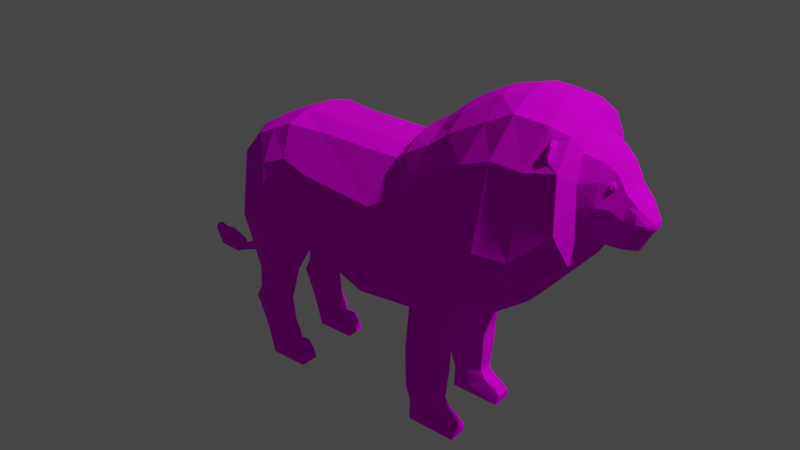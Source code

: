 # Source: lion.blend  (saved by Blender 2.80.75; exported with 4.5.12 LTS)
import bpy
from mathutils import Matrix  # noqa: F401  (used for matrix-valued properties, if any)

bpy.ops.wm.read_factory_settings(use_empty=True)
scene = bpy.context.scene
scene.name = 'Scene'

# ---- collections
col_collection = bpy.data.collections.new('Collection'); scene.collection.children.link(col_collection)

# ---- images (referenced by path relative to the original .blend; pixels are not part of the script)
import os
ASSET_DIR = os.environ.get("B2B_ASSET_DIR", "")  # directory of the original .blend (textures are referenced by path, not embedded)
HERE = os.path.dirname(os.path.abspath(__file__))  # packed textures are extracted next to this script under _unpacked/

def load_image(name, relpath, width, height, colorspace="sRGB"):
    """Load a texture the original file referenced (path relative to the .blend, or extracted next to this script)."""
    p = next((c for c in (os.path.join(HERE, relpath), os.path.join(ASSET_DIR, relpath)) if relpath and os.path.exists(c)), "")
    if p:
        img = bpy.data.images.load(p, check_existing=True)
        img.name = name
    else:  # same state as the original file: an image datablock whose file is absent (Cycles renders it pink)
        img = bpy.data.images.new(name, width, height)
        img.source = "FILE"
        img.filepath = "//" + (relpath or name)
    img.colorspace_settings.name = colorspace
    return img
img_lion = load_image('Lion', 'Lion.png', 1024, 1024, 'sRGB')

# ---- materials (node trees are filled in below, after node groups)
mat_lion = bpy.data.materials.new('Lion')
mat_lion.use_transparent_shadow = False

# ---- material node trees
mat_lion.use_nodes = True; mat_lion.node_tree.nodes.clear()
_N = mat_lion.node_tree.nodes; _L = mat_lion.node_tree.links
n0 = _N.new('ShaderNodeOutputMaterial'); n0.name = 'Material Output'; n0.location = (300, 300)
n1 = _N.new('ShaderNodeBsdfPrincipled'); n1.name = 'Principled BSDF'; n1.location = (10, 300)
n1.distribution = 'GGX'
n1.subsurface_method = 'BURLEY'
n1.inputs[2].default_value = 0.9
n1.inputs[3].default_value = 1.45
n1.inputs[13].default_value = 0.05
n1.inputs[27].default_value = (0.0, 0.0, 0.0, 1.0)
n1.inputs[28].default_value = 1.0
n2 = _N.new('ShaderNodeTexImage'); n2.name = 'Image Texture'; n2.location = (-280, 270)
n2.image = img_lion
_L.new(n1.outputs[0], n0.inputs[0])
_L.new(n2.outputs[0], n1.inputs[0])
n0.is_active_output = True

# ---- world
world_world = bpy.data.worlds.new('World'); scene.world = world_world
world_world.use_nodes = True; world_world.node_tree.nodes.clear()
_N = world_world.node_tree.nodes; _L = world_world.node_tree.links
n0 = _N.new('ShaderNodeOutputWorld'); n0.name = 'World Output'; n0.location = (300, 300)
n1 = _N.new('ShaderNodeBackground'); n1.name = 'Background'; n1.location = (10, 300)
n1.inputs[0].default_value = (0.05088, 0.05088, 0.05088, 1.0)
_L.new(n1.outputs[0], n0.inputs[0])
n0.is_active_output = True
world_world.color = (0.05088, 0.05088, 0.05088)
world_world.use_sun_shadow = False
world_world.sun_shadow_jitter_overblur = 0.0

# ---- lights
light_light = bpy.data.lights.new('Light', 'POINT')
light_light.transmission_factor = 0.0
light_light.energy = 1000.0
light_light.shadow_soft_size = 0.1
light_light.shadow_maximum_resolution = 0.006
light_light.use_absolute_resolution = True

# ---- meshes
me_plane_001 = bpy.data.meshes.new('Plane.001')
me_plane_001.from_pydata([(-0.2171, 0.4341, -1.898e-08), (-0.09652, 0.4142, -1.81e-08), (-0.2877, 0.4911, -2.147e-08), (-0.3261, 0.9715, -4.246e-08), (0.001638, 0.3897, -1.703e-08), (0.1208, 0.9699, -4.24e-08), (0.1251, 0.4016, -1.755e-08), (0.1905, 0.3882, -1.697e-08), (0.3512, 0.4371, -1.911e-08), (-0.5029, 0.6124, -2.677e-08), (-0.46, 0.911, -3.982e-08), (-0.543, 0.704, -3.077e-08), (-0.5279, 0.8703, -3.804e-08), (-0.2196, 0.4933, 0.17), (-0.09906, 0.4734, 0.17), (-0.2031, 0.9399, 0.1288), (-0.2902, 0.5503, 0.1549), (-0.3236, 0.9429, 0.1466), (-0.000904, 0.4332, 0.17), (0.1219, 0.9379, 0.1263), (0.1225, 0.4451, 0.17), (0.188, 0.4318, 0.1433), (0.3512, 0.4419, 0.162), (-0.5029, 0.48, 0.1882), (-0.4589, 0.8775, 0.1552), (-0.5324, 0.6556, 0.1526), (-0.5288, 0.8209, 0.1213), (0.001638, 0.3947, 0.05593), (-0.5279, 0.866, 0.06534), (-0.543, 0.704, 0.05055), (0.1251, 0.4056, 0.05593), (0.1905, 0.3933, 0.08437), (-0.09652, 0.424, 0.07023), (-0.46, 0.9068, 0.07023), (-0.2171, 0.4548, 0.05593), (0.3512, 0.4419, 0.08417), (0.1208, 0.9658, 0.05838), (-0.5029, 0.48, 0.06531), (-0.2042, 0.9692, 0.07023), (-0.3261, 0.9672, 0.06162), (-0.2877, 0.5118, 0.06383), (-0.4909, 0.348, 0.1621), (-0.3669, 0.3537, 0.163), (-0.4909, 0.348, 0.09139), (-0.3669, 0.3537, 0.09055), (0.187, 0.2844, 0.09175), (0.187, 0.2844, 0.1616), (0.3224, 0.284, 0.1646), (0.3224, 0.284, 0.08882), (0.1838, 0.1299, 0.09945), (0.1838, 0.1299, 0.154), (0.2039, 0.07892, 0.09639), (0.2039, 0.07892, 0.157), (0.3124, 0.1084, 0.1519), (0.3124, 0.1084, 0.1016), (0.2004, -0.0008036, 0.09738), (0.2004, -0.0008036, 0.156), (0.3272, 0.07986, 0.1536), (0.3272, 0.07986, 0.09981), (0.386, -0.001773, 0.09343), (0.386, -0.001773, 0.1601), (0.3763, 0.05662, 0.1486), (0.3763, 0.05662, 0.1048), (-0.5002, 0.2621, 0.1572), (-0.5002, 0.2621, 0.09631), (-0.5167, 0.2204, 0.1639), (-0.4036, 0.2186, 0.1598), (-0.5167, 0.2204, 0.08963), (-0.4036, 0.2186, 0.09378), (-0.4802, 0.1129, 0.1573), (-0.3893, 0.1326, 0.1573), (-0.4802, 0.1129, 0.09622), (-0.3893, 0.1326, 0.09622), (-0.4419, 0.001678, 0.1627), (-0.3694, 0.09394, 0.1573), (-0.4419, 0.001678, 0.09083), (-0.3694, 0.09394, 0.09622), (-0.2981, 0.001423, 0.1622), (-0.3585, 0.0724, 0.1522), (-0.2981, 0.001423, 0.09132), (-0.3585, 0.0724, 0.1013), (-0.2952, 0.05147, 0.1465), (-0.3221, 0.07425, 0.1509), (-0.2952, 0.05147, 0.107), (-0.3221, 0.07425, 0.1026), (-0.3953, 0.5209, -2.277e-08), (-0.3912, 0.9102, 0.1552), (-0.3953, 0.4959, 0.2395), (-0.3953, 0.4959, 0.03265), (-0.4289, 0.3508, 0.1917), (-0.4289, 0.3508, 0.06187), (-0.4471, 0.2557, 0.1826), (-0.4471, 0.2557, 0.07089), (-0.4602, 0.2195, 0.1859), (-0.4602, 0.2195, 0.06766), (-0.4347, 0.1228, 0.1754), (-0.4347, 0.1228, 0.07815), (-0.4057, 0.04781, 0.1716), (-0.4057, 0.04781, 0.08189), (-0.3283, 0.03691, 0.1641), (-0.3283, 0.03691, 0.08939), (-0.3086, 0.06286, 0.1495), (-0.3086, 0.06286, 0.104), (0.2679, 0.4008, -1.752e-08), (0.2679, 0.4059, 0.1997), (0.2679, 0.4059, 0.04325), (0.2547, 0.2842, 0.1895), (0.2547, 0.2842, 0.06407), (0.2492, 0.1337, 0.1757), (0.2492, 0.1337, 0.07788), (0.2617, 0.09428, 0.1698), (0.2617, 0.09428, 0.08374), (0.2783, 0.03899, 0.1679), (0.2783, 0.03899, 0.08559), (0.3925, 0.0334, 0.1539), (0.3925, 0.0334, 0.09954), (0.3223, 0.2142, 0.159), (0.3223, 0.2142, 0.09449), (-0.2078, 0.81, 0.2042), (-0.2128, 0.592, 0.2156), (-0.3116, 0.8362, 0.1934), (-0.3, 0.6406, 0.2027), (0.03551, 0.5419, 0.2197), (0.07011, 0.7846, 0.2092), (0.1535, 0.5808, 0.2156), (0.1964, 0.8506, 0.1826), (0.2371, 0.6247, 0.2054), (-0.4736, 0.7686, 0.2016), (-0.4886, 0.587, 0.2268), (-0.53, 0.7946, 0.1576), (-0.5315, 0.7095, 0.169), (-0.5476, 0.7498, 0.05839), (-0.5437, 0.8057, 0.05839), (-0.3926, 0.8024, 0.2102), (-0.3943, 0.6138, 0.2338), (-0.6009, 0.7525, 0.03346), (-0.6026, 0.7541, -3.296e-08), (-0.6181, 0.4904, -2.144e-08), (-0.5431, 0.6948, -3.037e-08), (-0.5431, 0.6948, 0.03405), (-0.5834, 0.7349, 0.04074), (-0.6168, 0.4899, 0.01929), (-0.5611, 0.7129, 0.04074), (-0.6178, 0.6198, 0.02423), (-0.6194, 0.6204, -2.712e-08), (-0.6398, 0.3982, -1.741e-08), (-0.5616, 0.5994, -2.62e-08), (-0.5616, 0.5994, 0.02482), (-0.6389, 0.3975, 0.0135), (-0.5791, 0.6058, 0.03118), (-0.7034, 0.3173, -1.387e-08), (-0.5706, 0.4697, -2.053e-08), (-0.5706, 0.4697, 0.01987), (-0.6027, 0.4837, 0.02604), (-0.7029, 0.3165, 0.009447), (-0.585, 0.476, 0.02604), (-0.7517, 0.29, -1.267e-08), (-0.6082, 0.3737, -1.633e-08), (-0.6082, 0.3737, 0.01409), (-0.6295, 0.3902, 0.02009), (-0.7517, 0.2892, 0.007301), (-0.6178, 0.3811, 0.02009), (-0.7697, 0.3021, -1.32e-08), (-0.6859, 0.2878, -1.258e-08), (-0.6859, 0.2878, 0.01003), (-0.6977, 0.3078, 0.01598), (-0.7698, 0.3007, 0.01767), (-0.6912, 0.2968, 0.01598), (-0.8323, 0.3216, -1.406e-08), (-0.7539, 0.2629, 0.007886), (-0.7524, 0.2812, 0.01389), (-0.833, 0.3199, 0.02205), (-0.7532, 0.2711, 0.01389), (-0.8662, 0.3219, -1.407e-08), (-0.7736, 0.2542, -1.111e-08), (-0.7736, 0.2542, 0.01826), (-0.771, 0.2866, 0.02459), (-0.8667, 0.3209, 0.01518), (-0.7724, 0.2688, 0.02459), (-0.8921, 0.3338, -1.459e-08), (-0.8578, 0.2621, -1.146e-08), (-0.8578, 0.2621, 0.02263), (-0.8406, 0.3023, 0.02912), (-0.8922, 0.3331, 0.01068), (-0.85, 0.2801, 0.02912), (-0.8816, 0.286, -1.25e-08), (-0.8816, 0.286, 0.01577), (-0.8712, 0.3103, 0.02202), (-0.8769, 0.2969, 0.02202), (-0.8952, 0.3076, -1.344e-08), (-0.8952, 0.3076, 0.01127), (-0.8931, 0.3253, 0.01741), (-0.8942, 0.3155, 0.01741), (0.757, 1.034, 0.1183), (0.7566, 1.149, -5.021e-08), (0.7573, 1.117, 0.09034), (0.7566, 1.146, 0.03457), (0.749, 0.7492, 0.06817), (0.749, 0.7463, -3.262e-08), (0.7479, 0.7685, 0.1137), (0.7813, 0.8007, 0.05379), (0.7813, 0.7833, -3.424e-08), (0.7659, 0.8471, 0.07923), (0.9555, 0.9355, -4.089e-08), (0.8075, 1.121, -4.899e-08), (0.8066, 1.042, 0.0907), (0.807, 1.098, 0.07133), (0.8095, 1.119, 0.03171), (0.8032, 0.8186, -3.578e-08), (0.7998, 0.8577, 0.05582), (0.8734, 0.8232, -3.598e-08), (0.8028, 0.8286, 0.02683), (0.2954, 0.5329, 0.2103), (0.3276, 1.122, 0.0729), (0.3169, 1.141, -4.986e-08), (0.2465, 1.054, 0.06299), (0.255, 1.019, 0.1376), (0.2358, 1.073, -4.689e-08), (0.155, 1.02, -4.457e-08), (0.5304, 1.07, 0.2141), (0.4313, 1.033, 0.2155), (0.3825, 1.183, -5.173e-08), (0.2177, 0.9116, 0.1837), (0.1686, 0.971, 0.1356), (0.2929, 0.9533, 0.1916), (0.3248, 1.073, 0.1355), (0.4694, 1.153, 0.1509), (0.4673, 1.21, 0.06941), (0.3793, 0.5208, 0.1567), (0.3793, 0.5166, -2.258e-08), (0.16, 1.006, 0.07378), (0.4588, 1.223, -5.346e-08), (0.3624, 0.5991, 0.2099), (0.5479, 1.249, -5.459e-08), (0.3578, 0.9919, 0.2041), (0.6783, 1.098, 0.1769), (0.6901, 1.159, 0.1491), (0.7046, 0.7296, 0.1275), (0.5898, 0.6, 0.1279), (0.262, 0.7478, 0.2244), (0.4137, 0.7756, 0.2599), (0.4793, 0.4963, 0.08625), (0.4793, 0.4921, -2.151e-08), (0.3145, 0.6563, 0.2325), (0.3313, 0.7572, 0.248), (0.5563, 1.236, 0.06849), (0.5644, 1.201, 0.1513), (0.5115, 0.7911, 0.2609), (0.4765, 0.5315, 0.1441), (0.596, 0.5736, -2.507e-08), (0.7006, 1.099, 0.1768), (0.7049, 1.153, 0.1417), (0.596, 0.5778, 0.07357), (0.6168, 0.7819, 0.2269), (0.6535, 1.239, -5.418e-08), (0.662, 1.227, 0.06763), (0.7317, 1.199, -5.24e-08), (0.7317, 1.197, 0.06022), (0.7329, 0.8879, 0.1818), (0.8046, 0.966, 0.09234), (0.8785, 1.028, -4.492e-08), (0.8788, 1.026, 0.0173), (0.7599, 0.963, 0.1145), (0.8824, 0.9796, 0.05549), (0.8015, 0.9134, 0.07167), (0.7615, 0.9029, 0.0945), (0.8781, 1.013, 0.05035), (0.8455, 1.092, -4.773e-08), (0.8452, 1.031, 0.06147), (0.8447, 1.072, 0.05511), (0.8459, 1.09, 0.02477), (0.8388, 0.8686, 0.04917), (0.837, 0.8294, 0.02856), (0.8431, 0.9633, 0.07512), (0.8403, 0.9176, 0.06302), (0.877, 0.8649, 0.04577), (0.939, 0.9304, 0.03848), (0.8746, 0.8351, 0.03158), (0.8807, 0.937, 0.06331), (0.9546, 0.9153, -4.001e-08), (0.8783, 0.9113, 0.05809), (0.9554, 0.933, 0.02019), (0.9083, 0.8284, -3.621e-08), (0.9142, 0.9923, -4.337e-08), (0.9145, 0.9909, 0.01639), (0.9135, 0.9634, 0.05168), (0.9139, 0.981, 0.04414), (0.9112, 0.8662, 0.04214), (0.9093, 0.8415, 0.02917), (0.914, 0.9345, 0.05487), (0.9122, 0.9127, 0.0528), (0.9385, 0.9207, 0.03729), (0.9547, 0.9175, 0.02073), (0.9391, 0.9255, 0.03791), (0.8313, 1.018, 0.06283), (0.8477, 1.018, 0.06337), (0.8391, 1.025, 0.07532), (0.826, 1.033, 0.06854), (0.8266, 1.03, 0.05239), (0.8399, 1.021, 0.04919), (0.8497, 1.033, 0.06703), (0.8391, 1.042, 0.07261), (0.8314, 1.044, 0.05843), (0.84, 1.037, 0.04648), (0.8531, 1.03, 0.05326), (0.8478, 1.044, 0.05897), (0.6356, 1.061, 0.2013), (0.6697, 1.192, 0.1427), (0.7309, 1.078, 0.1804), (0.7326, 1.168, 0.123), (0.691, 1.118, 0.1803), (0.6953, 1.146, 0.1704), (0.6982, 1.118, 0.1799), (0.7012, 1.146, 0.1703)], [], [(308, 258, 262), (289, 291, 293), (28, 24, 33), (29, 130, 131), (30, 21, 20), (116, 54, 117), (66, 44, 42), (122, 20, 124), (124, 21, 126), (133, 24, 127), (24, 129, 127), (258, 308, 306), (105, 48, 107), (30, 18, 27), (39, 15, 38), (221, 213, 227), (126, 212, 243), (23, 89, 87), (2, 88, 85), (33, 24, 86), (6, 27, 4), (3, 39, 38), (8, 105, 103), (9, 29, 11), (7, 30, 6), (12, 135, 28), (1, 27, 32), (12, 33, 10), (1, 34, 0), (155, 153, 159), (88, 44, 90), (40, 42, 44), (293, 291, 292), (22, 48, 35), (104, 46, 106), (225, 224, 234), (224, 225, 216), (53, 58, 54), (108, 52, 110), (50, 51, 52), (57, 62, 58), (51, 56, 52), (111, 58, 113), (52, 112, 110), (115, 61, 114), (56, 59, 60), (58, 115, 113), (112, 60, 114), (41, 91, 89), (118, 15, 120), (43, 63, 41), (68, 96, 94), (63, 93, 91), (63, 67, 65), (78, 80, 76), (66, 72, 68), (93, 69, 95), (266, 269, 268), (69, 97, 95), (96, 76, 98), (100, 84, 102), (97, 77, 99), (98, 80, 100), (73, 79, 77), (77, 83, 81), (80, 82, 84), (99, 81, 101), (99, 82, 78), (98, 79, 75), (97, 78, 74), (100, 83, 79), (71, 98, 75), (95, 74, 70), (66, 95, 70), (64, 94, 67), (68, 94, 92), (94, 71, 67), (43, 92, 64), (37, 90, 43), (85, 37, 9), (87, 42, 16), (120, 86, 133), (57, 114, 61), (113, 59, 55), (59, 114, 60), (110, 57, 53), (51, 113, 55), (46, 108, 106), (109, 51, 49), (91, 93, 66), (7, 105, 31), (31, 107, 45), (13, 16, 40), (47, 117, 48), (16, 134, 87), (121, 133, 134), (29, 142, 139), (252, 198, 197), (128, 25, 23), (127, 130, 128), (87, 128, 23), (134, 127, 128), (119, 123, 118), (38, 19, 36), (119, 16, 13), (118, 121, 119), (132, 26, 28), (131, 129, 132), (138, 147, 146), (139, 149, 147), (23, 25, 37), (11, 139, 138), (146, 152, 151), (147, 155, 152), (136, 143, 135), (210, 277, 272), (151, 158, 157), (152, 161, 158), (153, 148, 159), (143, 137, 141), (109, 107, 117), (157, 164, 163), (158, 167, 164), (159, 154, 165), (137, 148, 141), (45, 109, 49), (164, 172, 169), (165, 160, 170), (145, 154, 148), (169, 178, 175), (160, 176, 170), (154, 156, 160), (175, 180, 174), (175, 184, 181), (176, 171, 182), (160, 162, 166), (170, 178, 172), (180, 186, 185), (184, 186, 181), (182, 177, 187), (166, 168, 171), (178, 182, 184), (185, 190, 189), (188, 190, 186), (177, 191, 187), (168, 177, 171), (71, 73, 69), (192, 191, 189), (173, 183, 177), (196, 256, 257), (36, 223, 230), (197, 199, 237), (45, 46, 31), (19, 222, 223), (195, 257, 309), (22, 228, 232), (199, 258, 237), (195, 308, 193), (36, 218, 5), (35, 229, 228), (125, 239, 222), (201, 211, 200), (196, 204, 194), (201, 197, 198), (200, 209, 202), (200, 199, 197), (193, 259, 205), (212, 232, 243), (205, 269, 206), (264, 273, 259), (209, 272, 271), (207, 267, 204), (195, 207, 196), (195, 205, 206), (125, 19, 123), (212, 21, 104), (22, 212, 104), (226, 219, 246), (215, 225, 213), (243, 240, 244), (230, 216, 215), (218, 215, 217), (163, 164, 169), (217, 213, 214), (227, 233, 231), (10, 39, 3), (224, 244, 234), (229, 241, 228), (220, 247, 219), (234, 240, 220), (32, 14, 34), (222, 239, 224), (227, 246, 245), (232, 247, 240), (242, 252, 241), (247, 238, 253), (246, 255, 245), (248, 252, 238), (246, 306, 307), (245, 254, 233), (228, 248, 232), (307, 257, 255), (255, 256, 254), (236, 313, 251), (104, 106, 47), (253, 237, 258), (280, 278, 274), (264, 271, 274), (187, 188, 182), (259, 265, 264), (206, 270, 207), (259, 268, 205), (265, 209, 264), (14, 122, 119), (271, 277, 275), (270, 260, 267), (269, 261, 270), (278, 290, 289), (278, 285, 263), (277, 282, 288), (123, 122, 124), (266, 284, 261), (275, 288, 287), (261, 283, 260), (263, 286, 266), (286, 285, 276), (287, 292, 291), (284, 203, 283), (131, 132, 135), (289, 276, 285), (288, 279, 292), (286, 281, 284), (213, 226, 227), (281, 279, 203), (294, 295, 296), (295, 294, 299), (294, 296, 297), (294, 297, 298), (294, 298, 299), (295, 299, 304), (296, 295, 300), (297, 296, 301), (298, 297, 302), (299, 298, 303), (295, 304, 300), (296, 300, 301), (297, 301, 302), (298, 302, 303), (299, 303, 304), (300, 304, 305), (301, 300, 305), (302, 301, 305), (303, 302, 305), (304, 303, 305), (235, 307, 306), (251, 308, 309), (236, 309, 307), (235, 308, 250), (311, 312, 313), (236, 310, 311), (250, 310, 235), (250, 313, 312), (101, 81, 102), (202, 265, 258), (265, 262, 258), (262, 193, 308), (289, 290, 291), (290, 287, 291), (28, 26, 24), (29, 25, 130), (30, 31, 21), (116, 53, 54), (66, 68, 44), (122, 18, 20), (124, 20, 21), (133, 86, 24), (24, 26, 129), (306, 219, 253), (219, 247, 253), (253, 258, 306), (105, 35, 48), (30, 20, 18), (39, 17, 15), (227, 231, 221), (221, 214, 213), (243, 244, 239), (239, 126, 243), (23, 41, 89), (2, 40, 88), (17, 39, 86), (39, 33, 86), (6, 30, 27), (36, 5, 38), (5, 3, 38), (8, 35, 105), (9, 37, 29), (7, 31, 30), (12, 136, 135), (1, 4, 27), (12, 28, 33), (1, 32, 34), (165, 170, 167), (170, 172, 167), (161, 155, 159), (155, 149, 153), (149, 142, 140), (149, 140, 153), (159, 165, 161), (165, 167, 161), (88, 40, 44), (40, 16, 42), (292, 281, 293), (281, 276, 293), (22, 47, 48), (104, 21, 46), (234, 220, 225), (220, 226, 225), (216, 223, 222), (222, 224, 216), (53, 57, 58), (108, 50, 52), (50, 49, 51), (57, 61, 62), (51, 55, 56), (111, 54, 58), (52, 56, 112), (115, 62, 61), (56, 55, 59), (58, 62, 115), (112, 56, 60), (41, 63, 91), (118, 123, 15), (123, 19, 15), (15, 17, 120), (43, 64, 63), (68, 72, 96), (63, 65, 93), (63, 64, 67), (76, 72, 70), (70, 74, 76), (74, 78, 76), (66, 70, 72), (93, 65, 69), (268, 273, 266), (273, 278, 263), (266, 273, 263), (69, 73, 97), (96, 72, 76), (100, 80, 84), (97, 73, 77), (98, 76, 80), (73, 75, 79), (77, 79, 83), (80, 78, 82), (99, 77, 81), (99, 101, 82), (98, 100, 79), (97, 99, 78), (100, 102, 83), (71, 96, 98), (95, 97, 74), (66, 93, 95), (64, 92, 94), (90, 44, 92), (44, 68, 92), (94, 96, 71), (43, 90, 92), (37, 88, 90), (85, 88, 37), (87, 89, 42), (120, 17, 86), (57, 112, 114), (113, 115, 59), (59, 115, 114), (110, 112, 57), (51, 111, 113), (46, 50, 108), (109, 111, 51), (66, 42, 91), (42, 89, 91), (7, 103, 105), (31, 105, 107), (40, 2, 34), (2, 0, 34), (34, 13, 40), (47, 116, 117), (16, 121, 134), (121, 120, 133), (29, 131, 142), (252, 249, 198), (128, 130, 25), (127, 129, 130), (87, 134, 128), (134, 133, 127), (119, 122, 123), (38, 15, 19), (119, 121, 16), (118, 120, 121), (132, 129, 26), (131, 130, 129), (138, 139, 147), (139, 142, 149), (29, 37, 25), (37, 43, 41), (23, 37, 41), (11, 29, 139), (146, 147, 152), (147, 149, 155), (136, 144, 143), (272, 211, 208), (208, 210, 272), (151, 152, 158), (152, 155, 161), (153, 141, 148), (143, 144, 137), (48, 117, 107), (117, 54, 109), (54, 111, 109), (157, 158, 164), (158, 161, 167), (159, 148, 154), (137, 145, 148), (45, 107, 109), (164, 167, 172), (165, 154, 160), (145, 150, 154), (169, 172, 178), (160, 166, 176), (154, 150, 156), (175, 181, 180), (175, 178, 184), (176, 166, 171), (160, 156, 162), (170, 176, 178), (180, 181, 186), (184, 188, 186), (182, 171, 177), (166, 162, 168), (178, 176, 182), (185, 186, 190), (188, 192, 190), (177, 183, 191), (168, 173, 177), (69, 65, 67), (71, 75, 73), (69, 67, 71), (183, 179, 191), (179, 189, 191), (189, 190, 192), (173, 179, 183), (196, 194, 256), (36, 19, 223), (237, 238, 252), (252, 197, 237), (45, 49, 50), (50, 46, 45), (46, 21, 31), (19, 125, 222), (195, 196, 257), (22, 35, 228), (199, 202, 258), (195, 309, 308), (36, 230, 218), (35, 8, 229), (125, 126, 239), (201, 208, 211), (196, 207, 204), (201, 200, 197), (200, 211, 209), (200, 202, 199), (193, 262, 259), (212, 22, 232), (205, 268, 269), (264, 274, 273), (209, 211, 272), (207, 270, 267), (195, 206, 207), (195, 193, 205), (212, 126, 21), (226, 220, 219), (215, 216, 225), (243, 232, 240), (230, 223, 216), (218, 230, 215), (169, 175, 174), (174, 163, 169), (217, 215, 213), (227, 245, 233), (10, 33, 39), (224, 239, 244), (229, 242, 241), (220, 240, 247), (234, 244, 240), (32, 27, 18), (18, 14, 32), (14, 13, 34), (227, 226, 246), (232, 248, 247), (242, 249, 252), (247, 248, 238), (246, 307, 255), (248, 241, 252), (246, 219, 306), (245, 255, 254), (228, 241, 248), (307, 309, 257), (255, 257, 256), (236, 311, 313), (106, 108, 116), (108, 110, 53), (116, 108, 53), (47, 22, 104), (116, 47, 106), (253, 238, 237), (278, 273, 274), (274, 271, 280), (271, 275, 280), (275, 287, 280), (287, 290, 280), (264, 209, 271), (187, 191, 192), (192, 188, 187), (188, 184, 182), (259, 262, 265), (206, 269, 270), (259, 273, 268), (265, 202, 209), (119, 13, 14), (14, 18, 122), (271, 272, 277), (270, 261, 260), (269, 266, 261), (278, 280, 290), (278, 289, 285), (277, 210, 282), (124, 126, 123), (126, 125, 123), (266, 286, 284), (275, 277, 288), (261, 284, 283), (263, 285, 286), (287, 288, 292), (284, 281, 203), (135, 143, 140), (143, 141, 153), (140, 143, 153), (140, 142, 131), (132, 28, 135), (140, 131, 135), (289, 293, 276), (288, 282, 279), (286, 276, 281), (213, 225, 226), (281, 292, 279), (235, 236, 307), (251, 250, 308), (236, 251, 309), (235, 306, 308), (311, 310, 312), (236, 235, 310), (250, 312, 310), (250, 251, 313), (81, 83, 102), (102, 84, 82), (82, 101, 102)])
_uv = me_plane_001.uv_layers.new(name='UVMap')
_uv.uv.foreach_set('vector', [0.6933, 0.829, 0.596, 0.831, 0.6341, 0.7948, 0.6481, 0.5836, 0.6321, 0.6136, 0.6258, 0.6002, 0.3067, 0.7627, 0.3209, 0.7271, 0.331, 0.7579, 0.2523, 0.766, 0.2548, 0.7232, 0.2661, 0.7642, 0.8649, 0.143, 0.9121, 0.1131, 0.9258, 0.1472, 0.09564, 0.2031, 0.04271, 0.1816, 0.09252, 0.1727, 0.2101, 0.5676, 0.1645, 0.5866, 0.1667, 0.5636, 0.31, 0.3987, 0.2597, 0.3549, 0.3281, 0.3378, 0.3281, 0.3378, 0.2521, 0.3212, 0.3492, 0.2942, 0.4499, 0.613, 0.4898, 0.6446, 0.4341, 0.6547, 0.4898, 0.6446, 0.4486, 0.6822, 0.4341, 0.6547, 0.4758, 0.03653, 0.5731, 0.03458, 0.5656, 0.08386, 0.2495, 0.06865, 0.1844, 0.08949, 0.1881, 0.05548, 0.8649, 0.143, 0.923, 0.2086, 0.8621, 0.2045, 0.5569, 0.3595, 0.5861, 0.4056, 0.5615, 0.4034, 0.5698, 0.2786, 0.6055, 0.2696, 0.5797, 0.3125, 0.3492, 0.2942, 0.3014, 0.266, 0.3638, 0.2547, 0.2874, 0.6739, 0.2202, 0.6383, 0.2933, 0.6197, 0.8395, 0.3582, 0.8549, 0.4129, 0.841, 0.4149, 0.331, 0.7579, 0.3209, 0.7271, 0.3427, 0.7239, 0.8365, 0.1428, 0.8621, 0.2045, 0.8336, 0.2042, 0.5329, 0.3612, 0.5569, 0.3595, 0.5615, 0.4034, 0.8431, 0.03128, 0.8605, 0.07091, 0.8384, 0.07057, 0.2239, 0.7688, 0.2523, 0.766, 0.2467, 0.7727, 0.836, 0.1087, 0.8649, 0.143, 0.8365, 0.1428, 0.3087, 0.7861, 0.2584, 0.7761, 0.3067, 0.7627, 0.8346, 0.2557, 0.8621, 0.2045, 0.8708, 0.2563, 0.3087, 0.7861, 0.331, 0.7579, 0.333, 0.7831, 0.8346, 0.2557, 0.865, 0.3196, 0.8349, 0.3181, 0.1611, 0.8471, 0.1598, 0.8541, 0.1258, 0.8428, 0.2526, 0.5157, 0.1927, 0.528, 0.1913, 0.5024, 0.1124, 0.5928, 0.1667, 0.5636, 0.1645, 0.5866, 0.9377, 0.4927, 0.9376, 0.4978, 0.9188, 0.5027, 0.2039, 0.1922, 0.1253, 0.1667, 0.2001, 0.1555, 0.2371, 0.2819, 0.1767, 0.3243, 0.1753, 0.2903, 0.5773, 0.2411, 0.5161, 0.2603, 0.5347, 0.2268, 0.5161, 0.2603, 0.5773, 0.2411, 0.5508, 0.2776, 0.04515, 0.2053, 0.02916, 0.1813, 0.04271, 0.1816, 0.09868, 0.2952, 0.07162, 0.3189, 0.07843, 0.2893, 0.09254, 0.351, 0.07755, 0.3787, 0.07373, 0.3484, 0.718, 0.9132, 0.7433, 0.8865, 0.7451, 0.9143, 0.07755, 0.3787, 0.03682, 0.3508, 0.07373, 0.3484, 0.09108, 0.04912, 0.0803, 0.08141, 0.06211, 0.05467, 0.07162, 0.3189, 0.04996, 0.2817, 0.07843, 0.2893, 0.7451, 0.8746, 0.7213, 0.8857, 0.7178, 0.8735, 0.7265, 0.1414, 0.7559, 0.235, 0.7225, 0.2352, 0.0803, 0.08141, 0.05335, 0.1122, 0.06211, 0.05467, 0.04996, 0.2817, 0.0275, 0.2272, 0.04539, 0.2232, 0.22, 0.6694, 0.172, 0.6489, 0.2202, 0.6383, 0.4509, 0.5184, 0.5178, 0.5125, 0.466, 0.5708, 0.1462, 0.7421, 0.1165, 0.7176, 0.1455, 0.7169, 0.1358, 0.5136, 0.09546, 0.5016, 0.1359, 0.4903, 0.1764, 0.6754, 0.1538, 0.6562, 0.172, 0.6489, 0.1165, 0.7176, 0.101, 0.7419, 0.1002, 0.7154, 0.2561, 0.576, 0.2546, 0.5922, 0.2477, 0.5928, 0.2101, 0.5676, 0.2355, 0.5909, 0.2081, 0.5886, 0.1538, 0.6562, 0.09993, 0.6675, 0.1041, 0.6445, 0.6575, 0.4988, 0.6707, 0.4325, 0.6832, 0.4714, 0.09993, 0.6675, 0.06539, 0.6308, 0.1041, 0.6445, 0.09546, 0.5016, 0.08376, 0.5289, 0.06423, 0.5143, 0.06021, 0.5467, 0.07583, 0.5489, 0.07115, 0.5546, 0.06539, 0.6308, 0.04007, 0.5764, 0.05865, 0.5913, 0.06423, 0.5143, 0.07478, 0.5336, 0.06021, 0.5467, 0.7586, 0.3155, 0.7231, 0.2437, 0.7586, 0.2428, 0.1734, 0.41, 0.1972, 0.4316, 0.1802, 0.4316, 0.2353, 0.4099, 0.2216, 0.4305, 0.2209, 0.4099, 0.05865, 0.5913, 0.0657, 0.5738, 0.0717, 0.5806, 0.05865, 0.5913, 0.07772, 0.5873, 0.07735, 0.606, 0.06423, 0.5143, 0.04555, 0.5596, 0.04454, 0.4994, 0.06539, 0.6308, 0.07735, 0.606, 0.08847, 0.6113, 0.06021, 0.5467, 0.06646, 0.5602, 0.04555, 0.5596, 0.09086, 0.4824, 0.06423, 0.5143, 0.04454, 0.4994, 0.1041, 0.6445, 0.08847, 0.6113, 0.1085, 0.6208, 0.1526, 0.6268, 0.1041, 0.6445, 0.1085, 0.6208, 0.1533, 0.4728, 0.1359, 0.4903, 0.1357, 0.4663, 0.1358, 0.5136, 0.1359, 0.4903, 0.1511, 0.4954, 0.1359, 0.4903, 0.09086, 0.4824, 0.1357, 0.4663, 0.1894, 0.4761, 0.1511, 0.4954, 0.1533, 0.4728, 0.2448, 0.4703, 0.1913, 0.5024, 0.1894, 0.4761, 0.5077, 0.6419, 0.5633, 0.6198, 0.5633, 0.688, 0.1238, 0.5339, 0.1667, 0.5636, 0.1028, 0.5626, 0.466, 0.5708, 0.5054, 0.6095, 0.4499, 0.613, 0.07015, 0.2558, 0.04539, 0.2232, 0.05755, 0.231, 0.06211, 0.05467, 0.03584, 0.1072, 0.04577, 0.01294, 0.06605, 0.4389, 0.04802, 0.4085, 0.06605, 0.405, 0.07843, 0.2893, 0.07015, 0.2558, 0.08499, 0.2629, 0.08614, 0.01875, 0.06211, 0.05467, 0.04577, 0.01294, 0.1767, 0.3243, 0.09868, 0.2952, 0.1753, 0.2903, 0.1118, 0.04482, 0.08614, 0.01875, 0.1131, 0.01109, 0.172, 0.6489, 0.1538, 0.6562, 0.1526, 0.6268, 0.836, 0.1087, 0.8605, 0.07091, 0.8788, 0.1089, 0.2467, 0.02811, 0.1881, 0.05548, 0.1915, 0.02067, 0.9258, 0.3238, 0.9229, 0.3639, 0.8735, 0.3597, 0.129, 0.2024, 0.09252, 0.1727, 0.1253, 0.1667, 0.3201, 0.5636, 0.3535, 0.6173, 0.2933, 0.6197, 0.366, 0.5681, 0.4499, 0.613, 0.3535, 0.6173, 0.1163, 0.4309, 0.1199, 0.4208, 0.1255, 0.4309, 0.4352, 0.7857, 0.5222, 0.7389, 0.5243, 0.7735, 0.222, 0.698, 0.2375, 0.7281, 0.1857, 0.7106, 0.4341, 0.6547, 0.4051, 0.6846, 0.3414, 0.6657, 0.2933, 0.6197, 0.3414, 0.6657, 0.2874, 0.6739, 0.3535, 0.6173, 0.4341, 0.6547, 0.3414, 0.6657, 0.3397, 0.5246, 0.4335, 0.377, 0.4509, 0.5184, 0.5615, 0.4034, 0.5892, 0.5246, 0.5611, 0.5229, 0.3397, 0.5246, 0.3201, 0.5636, 0.2898, 0.5288, 0.4509, 0.5184, 0.366, 0.5681, 0.3397, 0.5246, 0.2847, 0.765, 0.2915, 0.742, 0.3067, 0.7627, 0.2661, 0.7642, 0.2825, 0.7287, 0.2847, 0.765, 0.2758, 0.8081, 0.2411, 0.8177, 0.2411, 0.8087, 0.2365, 0.8798, 0.2019, 0.8723, 0.2036, 0.8655, 0.1857, 0.7106, 0.2375, 0.7281, 0.1869, 0.7545, 0.2791, 0.8081, 0.2758, 0.8203, 0.2758, 0.8081, 0.2411, 0.8087, 0.1942, 0.8162, 0.1941, 0.809, 0.2036, 0.8655, 0.1611, 0.8471, 0.1623, 0.8413, 0.2589, 0.7882, 0.2131, 0.778, 0.2584, 0.7761, 0.556, 0.9226, 0.539, 0.923, 0.5408, 0.9044, 0.1941, 0.809, 0.1591, 0.8155, 0.1591, 0.8104, 0.1623, 0.8413, 0.1255, 0.8373, 0.1253, 0.8328, 0.1598, 0.8541, 0.1262, 0.8471, 0.1258, 0.8428, 0.2131, 0.778, 0.1717, 0.7843, 0.1716, 0.7774, 0.1118, 0.04482, 0.1881, 0.05548, 0.1489, 0.08581, 0.1591, 0.8104, 0.1275, 0.8169, 0.1274, 0.8133, 0.1253, 0.8328, 0.08459, 0.8422, 0.08303, 0.8387, 0.1258, 0.8428, 0.08827, 0.8498, 0.08658, 0.8465, 0.1717, 0.7843, 0.1383, 0.779, 0.1716, 0.7774, 0.1915, 0.02067, 0.1118, 0.04482, 0.1131, 0.01109, 0.08303, 0.8387, 0.06395, 0.8557, 0.06139, 0.8542, 0.08658, 0.8465, 0.06984, 0.859, 0.06718, 0.8576, 0.1385, 0.7839, 0.1017, 0.7826, 0.1383, 0.779, 0.06139, 0.8542, 0.05911, 0.8612, 0.05451, 0.8585, 0.07244, 0.9234, 0.08532, 0.9234, 0.07459, 0.9269, 0.1017, 0.7826, 0.08514, 0.7882, 0.08482, 0.7856, 0.1184, 0.9293, 0.1615, 0.9389, 0.1184, 0.9384, 0.05451, 0.8585, 0.04642, 0.8872, 0.03939, 0.8858, 0.06483, 0.8644, 0.06217, 0.8902, 0.05515, 0.8889, 0.1922, 0.9327, 0.203, 0.9283, 0.203, 0.9373, 0.06718, 0.8576, 0.05911, 0.8612, 0.06395, 0.8557, 0.1615, 0.9389, 0.1754, 0.9291, 0.1754, 0.937, 0.04642, 0.8872, 0.04184, 0.8979, 0.03939, 0.8858, 0.05515, 0.8889, 0.05557, 0.9006, 0.0513, 0.8999, 0.203, 0.9373, 0.2364, 0.9277, 0.2368, 0.9389, 0.05911, 0.8612, 0.05515, 0.8889, 0.04642, 0.8872, 0.1754, 0.937, 0.184, 0.9294, 0.184, 0.9351, 0.04604, 0.8988, 0.04565, 0.9065, 0.04184, 0.8979, 0.05557, 0.9006, 0.05141, 0.9096, 0.0513, 0.8999, 0.2364, 0.9277, 0.2529, 0.936, 0.2368, 0.9389, 0.07248, 0.7356, 0.04246, 0.7078, 0.07188, 0.7138, 0.04787, 0.9181, 0.04484, 0.9167, 0.05255, 0.9134, 0.2527, 0.9282, 0.2672, 0.9331, 0.2529, 0.936, 0.7268, 0.753, 0.7532, 0.7364, 0.7526, 0.767, 0.6433, 0.1956, 0.6617, 0.2199, 0.6377, 0.2146, 0.5243, 0.7735, 0.5346, 0.7965, 0.5144, 0.8061, 0.1673, 0.3788, 0.1629, 0.3439, 0.218, 0.3801, 0.5116, 0.3466, 0.4961, 0.2992, 0.5276, 0.3224, 0.7125, 0.7815, 0.7526, 0.767, 0.7388, 0.799, 0.2039, 0.1922, 0.2412, 0.1845, 0.2807, 0.2067, 0.4152, 0.02948, 0.4758, 0.03653, 0.3959, 0.05247, 0.7125, 0.7815, 0.6933, 0.829, 0.6703, 0.7964, 0.6433, 0.1956, 0.6143, 0.2025, 0.6259, 0.185, 0.2001, 0.1555, 0.2316, 0.1109, 0.2412, 0.1845, 0.4653, 0.311, 0.4115, 0.2799, 0.4961, 0.2992, 0.5415, 0.7369, 0.5651, 0.749, 0.5509, 0.7641, 0.6546, 0.8741, 0.6409, 0.9047, 0.637, 0.8756, 0.5415, 0.7369, 0.5243, 0.7735, 0.5222, 0.7389, 0.8141, 0.6687, 0.7792, 0.6207, 0.8153, 0.6203, 0.5509, 0.7641, 0.5346, 0.7965, 0.5243, 0.7735, 0.7676, 0.4418, 0.7427, 0.5204, 0.7174, 0.4498, 0.3014, 0.266, 0.3341, 0.2308, 0.3638, 0.2547, 0.7174, 0.4498, 0.6707, 0.4325, 0.6991, 0.3971, 0.761, 0.5688, 0.7067, 0.5347, 0.7427, 0.5204, 0.7792, 0.6207, 0.7519, 0.6587, 0.7389, 0.6224, 0.657, 0.9043, 0.6446, 0.9279, 0.6409, 0.9047, 0.6853, 0.8763, 0.657, 0.9043, 0.6546, 0.8741, 0.7405, 0.3635, 0.7174, 0.4498, 0.6991, 0.3971, 0.4653, 0.311, 0.5116, 0.3466, 0.4335, 0.377, 0.3014, 0.266, 0.2521, 0.3212, 0.2371, 0.2819, 0.2545, 0.238, 0.3014, 0.266, 0.2371, 0.2819, 0.6155, 0.1663, 0.5719, 0.1377, 0.6386, 0.1171, 0.6204, 0.2381, 0.6332, 0.2697, 0.6055, 0.2696, 0.3638, 0.2547, 0.4229, 0.2028, 0.415, 0.2449, 0.6377, 0.2146, 0.6482, 0.2458, 0.6204, 0.2381, 0.6143, 0.2025, 0.6204, 0.2381, 0.5995, 0.2283, 0.07669, 0.9338, 0.07669, 0.9288, 0.1091, 0.9333, 0.5995, 0.2283, 0.6055, 0.2696, 0.5817, 0.2578, 0.929, 0.815, 0.8917, 0.8499, 0.8928, 0.812, 0.333, 0.7831, 0.3727, 0.7546, 0.3747, 0.7767, 0.5161, 0.2603, 0.415, 0.2449, 0.5347, 0.2268, 0.8664, 0.8678, 0.8228, 0.9192, 0.7874, 0.8662, 0.5542, 0.1889, 0.4293, 0.1526, 0.5719, 0.1377, 0.5347, 0.2268, 0.4229, 0.2028, 0.5542, 0.1889, 0.8708, 0.2563, 0.9255, 0.2613, 0.865, 0.3196, 0.4961, 0.2992, 0.4115, 0.2799, 0.5161, 0.2603, 0.929, 0.815, 0.9723, 0.8591, 0.9273, 0.853, 0.3341, 0.2308, 0.4293, 0.1526, 0.4229, 0.2028, 0.8664, 0.9203, 0.8185, 0.9717, 0.8228, 0.9192, 0.4293, 0.1526, 0.3316, 0.1131, 0.4232, 0.09834, 0.9723, 0.8591, 0.9293, 0.9051, 0.9273, 0.853, 0.7904, 0.9145, 0.8185, 0.9717, 0.7893, 0.9663, 0.6386, 0.1171, 0.5656, 0.08386, 0.6322, 0.06331, 0.9273, 0.853, 0.8941, 0.902, 0.8917, 0.8499, 0.2943, 0.2224, 0.2983, 0.1723, 0.3341, 0.2308, 0.9704, 0.9114, 0.9295, 0.9441, 0.9293, 0.9051, 0.9293, 0.9051, 0.8991, 0.9465, 0.8941, 0.902, 0.09968, 0.4303, 0.1077, 0.4192, 0.1077, 0.4343, 0.2371, 0.2819, 0.1753, 0.2903, 0.1743, 0.2553, 0.4232, 0.09834, 0.3959, 0.05247, 0.4758, 0.03653, 0.6889, 0.5945, 0.679, 0.571, 0.7229, 0.5768, 0.761, 0.5688, 0.7389, 0.6224, 0.7229, 0.5768, 0.0513, 0.8999, 0.04604, 0.8988, 0.05515, 0.8889, 0.7427, 0.5204, 0.8028, 0.5665, 0.761, 0.5688, 0.6789, 0.9045, 0.6572, 0.927, 0.657, 0.9043, 0.7427, 0.5204, 0.6832, 0.4714, 0.7174, 0.4498, 0.8028, 0.5665, 0.7792, 0.6207, 0.761, 0.5688, 0.2777, 0.4675, 0.31, 0.3987, 0.3397, 0.5246, 0.7389, 0.6224, 0.7149, 0.665, 0.704, 0.6377, 0.1392, 0.4208, 0.1672, 0.4292, 0.1398, 0.4315, 0.1449, 0.4068, 0.1669, 0.4217, 0.1392, 0.4208, 0.679, 0.571, 0.6564, 0.6036, 0.6481, 0.5836, 0.679, 0.571, 0.6395, 0.5562, 0.6639, 0.5314, 0.539, 0.923, 0.5557, 0.9399, 0.5397, 0.94, 0.4335, 0.377, 0.31, 0.3987, 0.3281, 0.3378, 0.6887, 0.9263, 0.704, 0.9041, 0.7065, 0.9274, 0.704, 0.6377, 0.6802, 0.6697, 0.6713, 0.647, 0.7065, 0.9274, 0.7124, 0.904, 0.7153, 0.9274, 0.6639, 0.5314, 0.6334, 0.5398, 0.6575, 0.4988, 0.9415, 0.4339, 0.9512, 0.4517, 0.9379, 0.4875, 0.9512, 0.5551, 0.9188, 0.5027, 0.9376, 0.4978, 0.704, 0.9041, 0.7075, 0.8741, 0.7124, 0.904, 0.252, 0.8927, 0.2698, 0.9032, 0.2421, 0.9094, 0.6481, 0.5836, 0.6215, 0.5856, 0.6395, 0.5562, 0.9404, 0.5824, 0.8974, 0.5071, 0.9188, 0.5027, 0.6892, 0.9033, 0.6971, 0.8742, 0.704, 0.9041, 0.6055, 0.2696, 0.6141, 0.3153, 0.5797, 0.3125, 0.9166, 0.4864, 0.8974, 0.5071, 0.8952, 0.4858, 0.7482, 0.05933, 0.7622, 0.0508, 0.7622, 0.06676, 0.7622, 0.0508, 0.7482, 0.05933, 0.7484, 0.0442, 0.7482, 0.05933, 0.7622, 0.06676, 0.7484, 0.07003, 0.6921, 0.05566, 0.7013, 0.05695, 0.7009, 0.06924, 0.7391, 0.04244, 0.7388, 0.05441, 0.7249, 0.04666, 0.6987, 0.07542, 0.7142, 0.08057, 0.7039, 0.08829, 0.7219, 0.08122, 0.7361, 0.0754, 0.7346, 0.08971, 0.7013, 0.05695, 0.7009, 0.04283, 0.7151, 0.04847, 0.7009, 0.06924, 0.7013, 0.05695, 0.7151, 0.0648, 0.7249, 0.04666, 0.7388, 0.05441, 0.7249, 0.06293, 0.6987, 0.07542, 0.7039, 0.08829, 0.6924, 0.08909, 0.7219, 0.08122, 0.7346, 0.08971, 0.7219, 0.0975, 0.7013, 0.05695, 0.7151, 0.04847, 0.7151, 0.0648, 0.7388, 0.05441, 0.7391, 0.06878, 0.7249, 0.06293, 0.7142, 0.08057, 0.7142, 0.09695, 0.7039, 0.08829, 0.6924, 0.08909, 0.7039, 0.08829, 0.6987, 0.1019, 0.7219, 0.0975, 0.7346, 0.08971, 0.7361, 0.1017, 0.7619, 0.08145, 0.7619, 0.09785, 0.7492, 0.08966, 0.7466, 0.07638, 0.7619, 0.08145, 0.7492, 0.08966, 0.7039, 0.08829, 0.7142, 0.09695, 0.6987, 0.1019, 0.5837, 0.06106, 0.6322, 0.06331, 0.5656, 0.08386, 0.6118, 0.04593, 0.5731, 0.03458, 0.6194, 0.03116, 0.6149, 0.05351, 0.6194, 0.03116, 0.6322, 0.06331, 0.5837, 0.06106, 0.5731, 0.03458, 0.5843, 0.04962, 0.6084, 0.05146, 0.5939, 0.05062, 0.608, 0.04845, 0.08681, 0.405, 0.07952, 0.429, 0.07844, 0.4141, 0.5843, 0.04962, 0.594, 0.05429, 0.5837, 0.06106, 0.0776, 0.405, 0.06732, 0.4266, 0.07089, 0.412, 0.2144, 0.4306, 0.2072, 0.43, 0.2137, 0.4112, 0.5746, 0.7775, 0.6032, 0.785, 0.596, 0.831, 0.6032, 0.785, 0.6341, 0.7948, 0.596, 0.831, 0.6341, 0.7948, 0.6703, 0.7964, 0.6933, 0.829, 0.6481, 0.5836, 0.6564, 0.6036, 0.6321, 0.6136, 0.6564, 0.6036, 0.6713, 0.647, 0.6321, 0.6136, 0.3067, 0.7627, 0.2915, 0.742, 0.3209, 0.7271, 0.2523, 0.766, 0.2375, 0.7281, 0.2548, 0.7232, 0.8649, 0.143, 0.8788, 0.1089, 0.9121, 0.1131, 0.09564, 0.2031, 0.04515, 0.2053, 0.04271, 0.1816, 0.2101, 0.5676, 0.2081, 0.5886, 0.1645, 0.5866, 0.31, 0.3987, 0.2556, 0.4181, 0.2597, 0.3549, 0.3281, 0.3378, 0.2597, 0.3549, 0.2521, 0.3212, 0.4499, 0.613, 0.5054, 0.6095, 0.4898, 0.6446, 0.3209, 0.7271, 0.2915, 0.742, 0.2825, 0.7287, 0.5656, 0.08386, 0.5719, 0.1377, 0.4232, 0.09834, 0.5719, 0.1377, 0.4293, 0.1526, 0.4232, 0.09834, 0.4232, 0.09834, 0.4758, 0.03653, 0.5656, 0.08386, 0.2495, 0.06865, 0.2633, 0.1122, 0.1844, 0.08949, 0.8649, 0.143, 0.9258, 0.1472, 0.923, 0.2086, 0.5569, 0.3595, 0.5912, 0.3605, 0.5861, 0.4056, 0.5797, 0.3125, 0.5579, 0.3005, 0.5698, 0.2786, 0.5698, 0.2786, 0.5817, 0.2578, 0.6055, 0.2696, 0.3638, 0.2547, 0.415, 0.2449, 0.4115, 0.2799, 0.4115, 0.2799, 0.3492, 0.2942, 0.3638, 0.2547, 0.2874, 0.6739, 0.22, 0.6694, 0.2202, 0.6383, 0.8395, 0.3582, 0.8735, 0.3597, 0.8549, 0.4129, 0.3645, 0.7238, 0.3727, 0.7546, 0.3427, 0.7239, 0.3727, 0.7546, 0.331, 0.7579, 0.3427, 0.7239, 0.8365, 0.1428, 0.8649, 0.143, 0.8621, 0.2045, 0.5611, 0.5229, 0.5384, 0.5246, 0.5615, 0.4034, 0.5384, 0.5246, 0.5329, 0.3612, 0.5615, 0.4034, 0.8431, 0.03128, 0.8857, 0.03155, 0.8605, 0.07091, 0.2239, 0.7688, 0.1869, 0.7545, 0.2523, 0.766, 0.836, 0.1087, 0.8788, 0.1089, 0.8649, 0.143, 0.3087, 0.7861, 0.2589, 0.7882, 0.2584, 0.7761, 0.8346, 0.2557, 0.8336, 0.2042, 0.8621, 0.2045, 0.3087, 0.7861, 0.3067, 0.7627, 0.331, 0.7579, 0.8346, 0.2557, 0.8708, 0.2563, 0.865, 0.3196, 0.08658, 0.8465, 0.06718, 0.8576, 0.08459, 0.8422, 0.06718, 0.8576, 0.06395, 0.8557, 0.08459, 0.8422, 0.1255, 0.8373, 0.1611, 0.8471, 0.1258, 0.8428, 0.1611, 0.8471, 0.2019, 0.8723, 0.1598, 0.8541, 0.2019, 0.8723, 0.2381, 0.8891, 0.2402, 0.9004, 0.2019, 0.8723, 0.2402, 0.9004, 0.1598, 0.8541, 0.1258, 0.8428, 0.08658, 0.8465, 0.1255, 0.8373, 0.08658, 0.8465, 0.08459, 0.8422, 0.1255, 0.8373, 0.2526, 0.5157, 0.2599, 0.5602, 0.1927, 0.528, 0.1124, 0.5928, 0.1028, 0.5626, 0.1667, 0.5636, 0.9188, 0.5027, 0.9166, 0.4864, 0.9377, 0.4927, 0.9166, 0.4864, 0.9379, 0.4875, 0.9377, 0.4927, 0.2039, 0.1922, 0.129, 0.2024, 0.1253, 0.1667, 0.2371, 0.2819, 0.2521, 0.3212, 0.1767, 0.3243, 0.5347, 0.2268, 0.5542, 0.1889, 0.5773, 0.2411, 0.5542, 0.1889, 0.6155, 0.1663, 0.5773, 0.2411, 0.5508, 0.2776, 0.5276, 0.3224, 0.4961, 0.2992, 0.4961, 0.2992, 0.5161, 0.2603, 0.5508, 0.2776, 0.04515, 0.2053, 0.03177, 0.2067, 0.02916, 0.1813, 0.09868, 0.2952, 0.098, 0.3283, 0.07162, 0.3189, 0.09254, 0.351, 0.09597, 0.3783, 0.07755, 0.3787, 0.718, 0.9132, 0.7213, 0.8857, 0.7433, 0.8865, 0.07755, 0.3787, 0.04051, 0.3801, 0.03682, 0.3508, 0.09108, 0.04912, 0.09558, 0.07532, 0.0803, 0.08141, 0.07162, 0.3189, 0.031, 0.3218, 0.04996, 0.2817, 0.7451, 0.8746, 0.7433, 0.8865, 0.7213, 0.8857, 0.7265, 0.1414, 0.7559, 0.1412, 0.7559, 0.235, 0.0803, 0.08141, 0.06595, 0.1051, 0.05335, 0.1122, 0.04996, 0.2817, 0.031, 0.3218, 0.0275, 0.2272, 0.22, 0.6694, 0.1764, 0.6754, 0.172, 0.6489, 0.4509, 0.5184, 0.4335, 0.377, 0.5178, 0.5125, 0.4335, 0.377, 0.5116, 0.3466, 0.5178, 0.5125, 0.5178, 0.5125, 0.5211, 0.5743, 0.466, 0.5708, 0.1462, 0.7421, 0.1171, 0.7394, 0.1165, 0.7176, 0.1358, 0.5136, 0.09981, 0.5203, 0.09546, 0.5016, 0.1764, 0.6754, 0.1553, 0.6846, 0.1538, 0.6562, 0.1165, 0.7176, 0.1171, 0.7394, 0.101, 0.7419, 0.2477, 0.5928, 0.2355, 0.5909, 0.2374, 0.5715, 0.2374, 0.5715, 0.2495, 0.5734, 0.2477, 0.5928, 0.2495, 0.5734, 0.2561, 0.576, 0.2477, 0.5928, 0.2101, 0.5676, 0.2374, 0.5715, 0.2355, 0.5909, 0.1538, 0.6562, 0.1553, 0.6846, 0.09993, 0.6675, 0.6832, 0.4714, 0.7067, 0.5347, 0.6575, 0.4988, 0.7067, 0.5347, 0.679, 0.571, 0.6639, 0.5314, 0.6575, 0.4988, 0.7067, 0.5347, 0.6639, 0.5314, 0.09993, 0.6675, 0.0425, 0.6498, 0.06539, 0.6308, 0.09546, 0.5016, 0.09981, 0.5203, 0.08376, 0.5289, 0.06021, 0.5467, 0.07478, 0.5336, 0.07583, 0.5489, 0.06539, 0.6308, 0.0425, 0.6498, 0.04007, 0.5764, 0.06423, 0.5143, 0.08376, 0.5289, 0.07478, 0.5336, 0.7586, 0.3155, 0.7226, 0.3164, 0.7231, 0.2437, 0.1734, 0.41, 0.2039, 0.41, 0.1972, 0.4316, 0.2353, 0.4099, 0.2361, 0.4316, 0.2216, 0.4305, 0.05865, 0.5913, 0.04007, 0.5764, 0.0657, 0.5738, 0.05865, 0.5913, 0.0717, 0.5806, 0.07772, 0.5873, 0.06423, 0.5143, 0.06021, 0.5467, 0.04555, 0.5596, 0.06539, 0.6308, 0.05865, 0.5913, 0.07735, 0.606, 0.06021, 0.5467, 0.07115, 0.5546, 0.06646, 0.5602, 0.09086, 0.4824, 0.09546, 0.5016, 0.06423, 0.5143, 0.1041, 0.6445, 0.06539, 0.6308, 0.08847, 0.6113, 0.1526, 0.6268, 0.1538, 0.6562, 0.1041, 0.6445, 0.1533, 0.4728, 0.1511, 0.4954, 0.1359, 0.4903, 0.1913, 0.5024, 0.1927, 0.528, 0.1511, 0.4954, 0.1927, 0.528, 0.1358, 0.5136, 0.1511, 0.4954, 0.1359, 0.4903, 0.09546, 0.5016, 0.09086, 0.4824, 0.1894, 0.4761, 0.1913, 0.5024, 0.1511, 0.4954, 0.2448, 0.4703, 0.2526, 0.5157, 0.1913, 0.5024, 0.841, 0.4149, 0.8549, 0.4129, 0.8682, 0.466, 0.2933, 0.6197, 0.2202, 0.6383, 0.2209, 0.606, 0.466, 0.5708, 0.5211, 0.5743, 0.5054, 0.6095, 0.07015, 0.2558, 0.04996, 0.2817, 0.04539, 0.2232, 0.06211, 0.05467, 0.05335, 0.1122, 0.03584, 0.1072, 0.06605, 0.4389, 0.04802, 0.4361, 0.04802, 0.4085, 0.07843, 0.2893, 0.04996, 0.2817, 0.07015, 0.2558, 0.08614, 0.01875, 0.09108, 0.04912, 0.06211, 0.05467, 0.1767, 0.3243, 0.098, 0.3283, 0.09868, 0.2952, 0.1118, 0.04482, 0.09108, 0.04912, 0.08614, 0.01875, 0.1526, 0.6268, 0.2209, 0.606, 0.172, 0.6489, 0.2209, 0.606, 0.2202, 0.6383, 0.172, 0.6489, 0.836, 0.1087, 0.8384, 0.07057, 0.8605, 0.07091, 0.2467, 0.02811, 0.2495, 0.06865, 0.1881, 0.05548, 0.8735, 0.3597, 0.8395, 0.3582, 0.865, 0.3196, 0.8395, 0.3582, 0.8349, 0.3181, 0.865, 0.3196, 0.865, 0.3196, 0.9258, 0.3238, 0.8735, 0.3597, 0.129, 0.2024, 0.09564, 0.2031, 0.09252, 0.1727, 0.3201, 0.5636, 0.366, 0.5681, 0.3535, 0.6173, 0.366, 0.5681, 0.466, 0.5708, 0.4499, 0.613, 0.2391, 0.8818, 0.252, 0.8927, 0.2381, 0.8891, 0.4352, 0.7857, 0.4324, 0.7484, 0.5222, 0.7389, 0.222, 0.698, 0.2548, 0.7232, 0.2375, 0.7281, 0.4341, 0.6547, 0.4486, 0.6822, 0.4051, 0.6846, 0.2933, 0.6197, 0.3535, 0.6173, 0.3414, 0.6657, 0.3535, 0.6173, 0.4499, 0.613, 0.4341, 0.6547, 0.3397, 0.5246, 0.31, 0.3987, 0.4335, 0.377, 0.5615, 0.4034, 0.5861, 0.4056, 0.5892, 0.5246, 0.3397, 0.5246, 0.366, 0.5681, 0.3201, 0.5636, 0.4509, 0.5184, 0.466, 0.5708, 0.366, 0.5681, 0.2847, 0.765, 0.2825, 0.7287, 0.2915, 0.742, 0.2661, 0.7642, 0.2548, 0.7232, 0.2825, 0.7287, 0.2758, 0.8081, 0.2758, 0.8203, 0.2411, 0.8177, 0.2365, 0.8798, 0.2381, 0.8891, 0.2019, 0.8723, 0.2523, 0.766, 0.1869, 0.7545, 0.2375, 0.7281, 0.1869, 0.7545, 0.1462, 0.7421, 0.1455, 0.7169, 0.1857, 0.7106, 0.1869, 0.7545, 0.1455, 0.7169, 0.2791, 0.8081, 0.2791, 0.8262, 0.2758, 0.8203, 0.2411, 0.8087, 0.2411, 0.8177, 0.1942, 0.8162, 0.2036, 0.8655, 0.2019, 0.8723, 0.1611, 0.8471, 0.2589, 0.7882, 0.2132, 0.7867, 0.2131, 0.778, 0.5408, 0.9044, 0.5415, 0.8871, 0.556, 0.8875, 0.556, 0.8875, 0.556, 0.9226, 0.5408, 0.9044, 0.1941, 0.809, 0.1942, 0.8162, 0.1591, 0.8155, 0.1623, 0.8413, 0.1611, 0.8471, 0.1255, 0.8373, 0.1598, 0.8541, 0.1589, 0.8596, 0.1262, 0.8471, 0.2131, 0.778, 0.2132, 0.7867, 0.1717, 0.7843, 0.1844, 0.08949, 0.1489, 0.08581, 0.1881, 0.05548, 0.1489, 0.08581, 0.09558, 0.07532, 0.1118, 0.04482, 0.09558, 0.07532, 0.09108, 0.04912, 0.1118, 0.04482, 0.1591, 0.8104, 0.1591, 0.8155, 0.1275, 0.8169, 0.1253, 0.8328, 0.1255, 0.8373, 0.08459, 0.8422, 0.1258, 0.8428, 0.1262, 0.8471, 0.08827, 0.8498, 0.1717, 0.7843, 0.1385, 0.7839, 0.1383, 0.779, 0.1915, 0.02067, 0.1881, 0.05548, 0.1118, 0.04482, 0.08303, 0.8387, 0.08459, 0.8422, 0.06395, 0.8557, 0.08658, 0.8465, 0.08827, 0.8498, 0.06984, 0.859, 0.1385, 0.7839, 0.102, 0.786, 0.1017, 0.7826, 0.06139, 0.8542, 0.06395, 0.8557, 0.05911, 0.8612, 0.06984, 0.859, 0.06948, 0.867, 0.06483, 0.8644, 0.1017, 0.7826, 0.102, 0.786, 0.08514, 0.7882, 0.1184, 0.9293, 0.1615, 0.9276, 0.1615, 0.9389, 0.05451, 0.8585, 0.05911, 0.8612, 0.04642, 0.8872, 0.06483, 0.8644, 0.06948, 0.867, 0.06217, 0.8902, 0.1922, 0.9327, 0.1922, 0.929, 0.203, 0.9283, 0.06718, 0.8576, 0.06483, 0.8644, 0.05911, 0.8612, 0.1615, 0.9389, 0.1615, 0.9276, 0.1754, 0.9291, 0.04642, 0.8872, 0.04604, 0.8988, 0.04184, 0.8979, 0.05515, 0.8889, 0.06217, 0.8902, 0.05557, 0.9006, 0.203, 0.9373, 0.203, 0.9283, 0.2364, 0.9277, 0.05911, 0.8612, 0.06483, 0.8644, 0.05515, 0.8889, 0.1754, 0.937, 0.1754, 0.9291, 0.184, 0.9294, 0.2004, 0.9234, 0.1908, 0.927, 0.1893, 0.9234, 0.05557, 0.9006, 0.05405, 0.9109, 0.05141, 0.9096, 0.2364, 0.9277, 0.2527, 0.9282, 0.2529, 0.936, 0.07188, 0.7138, 0.1002, 0.7154, 0.101, 0.7419, 0.07248, 0.7356, 0.04317, 0.7334, 0.04246, 0.7078, 0.07188, 0.7138, 0.101, 0.7419, 0.07248, 0.7356, 0.04328, 0.9134, 0.04441, 0.9097, 0.04484, 0.9167, 0.04441, 0.9097, 0.05255, 0.9134, 0.04484, 0.9167, 0.05255, 0.9134, 0.05113, 0.9172, 0.04787, 0.9181, 0.2527, 0.9282, 0.2672, 0.9277, 0.2672, 0.9331, 0.7268, 0.753, 0.7279, 0.7354, 0.7532, 0.7364, 0.6433, 0.1956, 0.6681, 0.2025, 0.6617, 0.2199, 0.5144, 0.8061, 0.4469, 0.8135, 0.4352, 0.7857, 0.4352, 0.7857, 0.5243, 0.7735, 0.5144, 0.8061, 0.1673, 0.3788, 0.09597, 0.3783, 0.09254, 0.351, 0.09254, 0.351, 0.1629, 0.3439, 0.1673, 0.3788, 0.1629, 0.3439, 0.2312, 0.3501, 0.218, 0.3801, 0.5116, 0.3466, 0.4653, 0.311, 0.4961, 0.2992, 0.7125, 0.7815, 0.7268, 0.753, 0.7526, 0.767, 0.2039, 0.1922, 0.2001, 0.1555, 0.2412, 0.1845, 0.5346, 0.7965, 0.5746, 0.7775, 0.596, 0.831, 0.7125, 0.7815, 0.7388, 0.799, 0.6933, 0.829, 0.6433, 0.1956, 0.6377, 0.2146, 0.6143, 0.2025, 0.2001, 0.1555, 0.1937, 0.1161, 0.2316, 0.1109, 0.4653, 0.311, 0.3492, 0.2942, 0.4115, 0.2799, 0.5415, 0.7369, 0.5598, 0.7354, 0.5651, 0.749, 0.6546, 0.8741, 0.657, 0.9043, 0.6409, 0.9047, 0.5415, 0.7369, 0.5509, 0.7641, 0.5243, 0.7735, 0.5509, 0.7641, 0.5651, 0.749, 0.5802, 0.7637, 0.5509, 0.7641, 0.5746, 0.7775, 0.5346, 0.7965, 0.7676, 0.4418, 0.7866, 0.5095, 0.7427, 0.5204, 0.3014, 0.266, 0.2545, 0.238, 0.3341, 0.2308, 0.7174, 0.4498, 0.6832, 0.4714, 0.6707, 0.4325, 0.761, 0.5688, 0.7229, 0.5768, 0.7067, 0.5347, 0.524, 0.8841, 0.5415, 0.8871, 0.5408, 0.9044, 0.657, 0.9043, 0.6572, 0.927, 0.6446, 0.9279, 0.6853, 0.8763, 0.6789, 0.9045, 0.657, 0.9043, 0.7405, 0.3635, 0.7676, 0.4418, 0.7174, 0.4498, 0.3014, 0.266, 0.3492, 0.2942, 0.2521, 0.3212, 0.6155, 0.1663, 0.5542, 0.1889, 0.5719, 0.1377, 0.6204, 0.2381, 0.6482, 0.2458, 0.6332, 0.2697, 0.3638, 0.2547, 0.3341, 0.2308, 0.4229, 0.2028, 0.6377, 0.2146, 0.6617, 0.2199, 0.6482, 0.2458, 0.6143, 0.2025, 0.6377, 0.2146, 0.6204, 0.2381, 0.1091, 0.9333, 0.1184, 0.9293, 0.1184, 0.9384, 0.1184, 0.9384, 0.07669, 0.9338, 0.1091, 0.9333, 0.5995, 0.2283, 0.6204, 0.2381, 0.6055, 0.2696, 0.929, 0.815, 0.9273, 0.853, 0.8917, 0.8499, 0.333, 0.7831, 0.331, 0.7579, 0.3727, 0.7546, 0.5161, 0.2603, 0.4115, 0.2799, 0.415, 0.2449, 0.8664, 0.8678, 0.8664, 0.9203, 0.8228, 0.9192, 0.5542, 0.1889, 0.4229, 0.2028, 0.4293, 0.1526, 0.5347, 0.2268, 0.415, 0.2449, 0.4229, 0.2028, 0.8708, 0.2563, 0.8621, 0.2045, 0.923, 0.2086, 0.923, 0.2086, 0.9255, 0.2613, 0.8708, 0.2563, 0.9255, 0.2613, 0.9258, 0.3238, 0.865, 0.3196, 0.5797, 0.3125, 0.6141, 0.3153, 0.5997, 0.3423, 0.3341, 0.2308, 0.2983, 0.1723, 0.4293, 0.1526, 0.8664, 0.9203, 0.8557, 0.9727, 0.8185, 0.9717, 0.4293, 0.1526, 0.2983, 0.1723, 0.3316, 0.1131, 0.9723, 0.8591, 0.9704, 0.9114, 0.9293, 0.9051, 0.7904, 0.9145, 0.8228, 0.9192, 0.8185, 0.9717, 0.6386, 0.1171, 0.5719, 0.1377, 0.5656, 0.08386, 0.9273, 0.853, 0.9293, 0.9051, 0.8941, 0.902, 0.7874, 0.8662, 0.8228, 0.9192, 0.7904, 0.9145, 0.9704, 0.9114, 0.9636, 0.9465, 0.9295, 0.9441, 0.9293, 0.9051, 0.9295, 0.9441, 0.8991, 0.9465, 0.09968, 0.4303, 0.1048, 0.4189, 0.1077, 0.4192, 0.1753, 0.2903, 0.09868, 0.2952, 0.1387, 0.2563, 0.09868, 0.2952, 0.07843, 0.2893, 0.08499, 0.2629, 0.1387, 0.2563, 0.09868, 0.2952, 0.08499, 0.2629, 0.1743, 0.2553, 0.2545, 0.238, 0.2371, 0.2819, 0.1387, 0.2563, 0.1743, 0.2553, 0.1753, 0.2903, 0.4232, 0.09834, 0.3316, 0.1131, 0.3959, 0.05247, 0.679, 0.571, 0.7067, 0.5347, 0.7229, 0.5768, 0.7229, 0.5768, 0.7389, 0.6224, 0.6889, 0.5945, 0.7389, 0.6224, 0.704, 0.6377, 0.6889, 0.5945, 0.704, 0.6377, 0.6713, 0.647, 0.6889, 0.5945, 0.6713, 0.647, 0.6564, 0.6036, 0.6889, 0.5945, 0.761, 0.5688, 0.7792, 0.6207, 0.7389, 0.6224, 0.0513, 0.8999, 0.05141, 0.9096, 0.04819, 0.9079, 0.04819, 0.9079, 0.04604, 0.8988, 0.0513, 0.8999, 0.04604, 0.8988, 0.04642, 0.8872, 0.05515, 0.8889, 0.7427, 0.5204, 0.7866, 0.5095, 0.8028, 0.5665, 0.6789, 0.9045, 0.6741, 0.9279, 0.6572, 0.927, 0.7427, 0.5204, 0.7067, 0.5347, 0.6832, 0.4714, 0.8028, 0.5665, 0.8153, 0.6203, 0.7792, 0.6207, 0.3397, 0.5246, 0.2898, 0.5288, 0.2777, 0.4675, 0.2777, 0.4675, 0.2556, 0.4181, 0.31, 0.3987, 0.7389, 0.6224, 0.7519, 0.6587, 0.7149, 0.665, 0.1392, 0.4208, 0.1669, 0.4217, 0.1672, 0.4292, 0.1449, 0.4068, 0.1706, 0.4068, 0.1669, 0.4217, 0.679, 0.571, 0.6889, 0.5945, 0.6564, 0.6036, 0.679, 0.571, 0.6481, 0.5836, 0.6395, 0.5562, 0.539, 0.923, 0.556, 0.9226, 0.5557, 0.9399, 0.3281, 0.3378, 0.3492, 0.2942, 0.4335, 0.377, 0.3492, 0.2942, 0.4653, 0.311, 0.4335, 0.377, 0.6887, 0.9263, 0.6892, 0.9033, 0.704, 0.9041, 0.704, 0.6377, 0.7149, 0.665, 0.6802, 0.6697, 0.7065, 0.9274, 0.704, 0.9041, 0.7124, 0.904, 0.6639, 0.5314, 0.6395, 0.5562, 0.6334, 0.5398, 0.9512, 0.5551, 0.9404, 0.5824, 0.9188, 0.5027, 0.704, 0.9041, 0.6971, 0.8742, 0.7075, 0.8741, 0.2421, 0.9094, 0.1982, 0.8869, 0.2402, 0.9004, 0.1982, 0.8869, 0.1589, 0.8596, 0.1598, 0.8541, 0.2402, 0.9004, 0.1982, 0.8869, 0.1598, 0.8541, 0.2402, 0.9004, 0.2381, 0.8891, 0.252, 0.8927, 0.2698, 0.9032, 0.2914, 0.9109, 0.2421, 0.9094, 0.2402, 0.9004, 0.252, 0.8927, 0.2421, 0.9094, 0.6481, 0.5836, 0.6258, 0.6002, 0.6215, 0.5856, 0.9404, 0.5824, 0.9112, 0.5992, 0.8974, 0.5071, 0.9415, 0.4339, 0.9379, 0.4875, 0.9166, 0.4864, 0.6055, 0.2696, 0.6332, 0.2697, 0.6141, 0.3153, 0.9166, 0.4864, 0.9188, 0.5027, 0.8974, 0.5071, 0.5837, 0.06106, 0.6149, 0.05351, 0.6322, 0.06331, 0.6118, 0.04593, 0.5843, 0.04962, 0.5731, 0.03458, 0.6149, 0.05351, 0.6118, 0.04593, 0.6194, 0.03116, 0.5837, 0.06106, 0.5656, 0.08386, 0.5731, 0.03458, 0.6084, 0.05146, 0.594, 0.05429, 0.5939, 0.05062, 0.08681, 0.405, 0.08681, 0.4392, 0.07952, 0.429, 0.5843, 0.04962, 0.5939, 0.05062, 0.594, 0.05429, 0.0776, 0.405, 0.0776, 0.4377, 0.06732, 0.4266, 0.2072, 0.43, 0.2066, 0.4131, 0.2137, 0.4112, 0.2137, 0.4112, 0.2209, 0.4099, 0.2216, 0.4305, 0.2216, 0.4305, 0.2144, 0.4306, 0.2137, 0.4112])
me_plane_001.materials.append(mat_lion)
me_plane_001.use_remesh_preserve_volume = False
me_plane_001.use_remesh_preserve_attributes = False
me_plane_001.use_mirror_vertex_groups = False
me_plane_001.update()

# ---- objects
ob_light = bpy.data.objects.new('Light', light_light)
ob_empty = bpy.data.objects.new('Empty', None)
ob_empty_001 = bpy.data.objects.new('Empty.001', None)
ob_plane = bpy.data.objects.new('Plane', me_plane_001)
ob_empty_002 = bpy.data.objects.new('Empty.002', None)
ob_empty_003 = bpy.data.objects.new('Empty.003', None)

# ---- transforms, parenting, visibility, modifiers, constraints
ob_light.location = (4.076, 1.005, 5.904)
ob_light.rotation_euler = (0.6503, 0.05522, 1.866)
ob_light.lock_rotations_4d = False
ob_light.empty_display_type = 'ARROWS'
ob_light.color = (0.0, 0.0, 0.0, 0.0)
ob_light.lineart.crease_threshold = 0.0
ob_empty.location = (1.887, -2.57e-09, -0.004482)
ob_empty.rotation_euler = (1.571, -0.0, -0.0)
ob_empty.scale = (1.424, 1.424, 1.424)
ob_empty.empty_display_type = 'IMAGE'
ob_empty.empty_display_size = 5.0
ob_empty.empty_image_depth = 'BACK'
ob_empty.show_empty_image_perspective = False
ob_empty.empty_image_side = 'FRONT'
ob_empty.lineart.crease_threshold = 0.0
ob_empty_001.location = (0.0, -0.3416, 0.0)
ob_empty_001.rotation_euler = (1.571, -0.0, 1.571)
ob_empty_001.scale = (1.421, 1.421, 1.421)
ob_empty_001.empty_display_type = 'IMAGE'
ob_empty_001.empty_display_size = 5.0
ob_empty_001.empty_image_depth = 'BACK'
ob_empty_001.show_empty_image_perspective = False
ob_empty_001.empty_image_side = 'FRONT'
ob_empty_001.lineart.crease_threshold = 0.0
ob_plane.location = (0.0, 0.0, 0.0)
ob_plane.rotation_euler = (1.571, -0.0, 0.0)
ob_plane.lineart.crease_threshold = 0.0
_m = ob_plane.modifiers.new('Mirror', 'MIRROR')
_m.use_axis = (False, False, True)
_m.use_clip = True
ob_empty_002.location = (1.448, -2.094e-07, 1.558)
ob_empty_002.rotation_euler = (1.571, -0.151, -2.045e-08)
ob_empty_002.scale = (0.2432, 0.2432, 0.2432)
ob_empty_002.empty_display_type = 'IMAGE'
ob_empty_002.empty_display_size = 5.0
ob_empty_002.empty_image_depth = 'BACK'
ob_empty_002.show_empty_image_perspective = False
ob_empty_002.empty_image_side = 'FRONT'
ob_empty_002.lineart.crease_threshold = 0.0
ob_empty_003.location = (0.0, 0.0, 1.488)
ob_empty_003.rotation_euler = (1.571, -0.0, 1.571)
ob_empty_003.scale = (0.2, 0.2, 0.2)
ob_empty_003.empty_display_type = 'IMAGE'
ob_empty_003.empty_display_size = 5.0
ob_empty_003.empty_image_depth = 'BACK'
ob_empty_003.show_empty_image_perspective = False
ob_empty_003.empty_image_side = 'FRONT'
ob_empty_003.lineart.crease_threshold = 0.0

# ---- collection membership
col_collection.objects.link(ob_light)
col_collection.objects.link(ob_empty)
col_collection.objects.link(ob_empty_001)
col_collection.objects.link(ob_plane)
col_collection.objects.link(ob_empty_002)
col_collection.objects.link(ob_empty_003)

# ---- scene / render settings (as saved in the file)
scene.frame_start = 1; scene.frame_end = 250; scene.frame_set(0)
scene.render.engine = 'BLENDER_EEVEE_NEXT'
scene.cycles.use_denoising = False
scene.cycles.samples = 128
scene.cycles.sampling_pattern = 'TABULATED_SOBOL'
scene.cycles.use_adaptive_sampling = False
scene.cycles.use_light_tree = False
scene.view_settings.view_transform = 'Filmic'
bpy.context.view_layer.update()

# ---- added for rendering (the .blend has no active camera): camera
cam_auto = bpy.data.cameras.new('AutoCamera')
cam_auto.lens = 50.0
cam_auto.sensor_width = 36.0
cam_auto.clip_end = 1000.0
ob_auto_camera = bpy.data.objects.new('AutoCamera', cam_auto)
scene.collection.objects.link(ob_auto_camera)
ob_auto_camera.location = (2.15231, -2.54661, 2.32124)
ob_auto_camera.rotation_euler = (1.09748, -7.21219e-08, 0.694738)
scene.camera = ob_auto_camera
bpy.context.view_layer.update()
